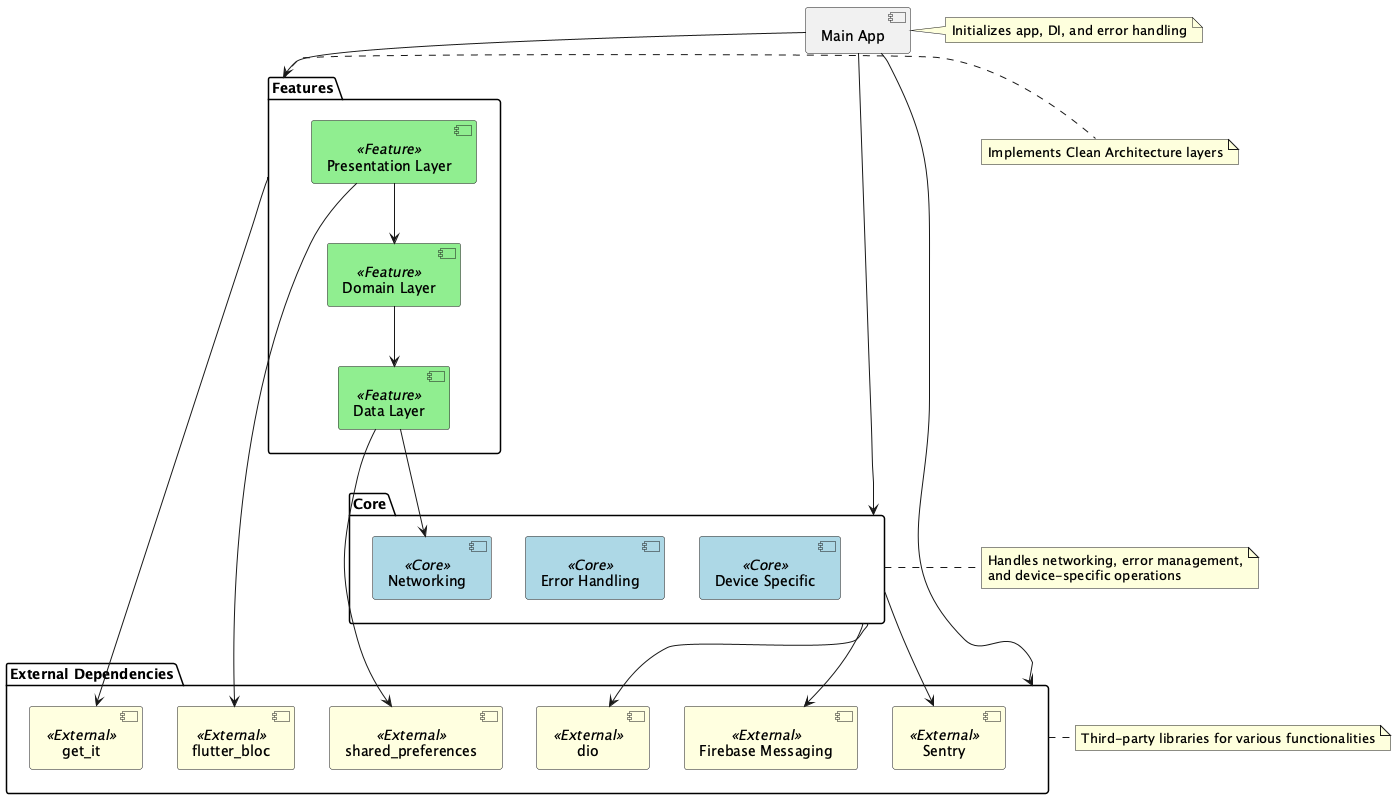

The diagram above was rendered by PlantUML. Its source (embedded in the PNG):
@startuml imamabdulazis_FlutterCleanArchitecture

!define RECTANGLE class

skinparam component {
  BackgroundColor<<Core>> LightBlue
  BackgroundColor<<Feature>> LightGreen
  BackgroundColor<<External>> LightYellow
}

package "Core" {
  [Networking] <<Core>>
  [Error Handling] <<Core>>
  [Device Specific] <<Core>>
}

package "Features" {
  [Data Layer] <<Feature>>
  [Domain Layer] <<Feature>>
  [Presentation Layer] <<Feature>>
}

package "External Dependencies" {
  [flutter_bloc] <<External>>
  [get_it] <<External>>
  [dio] <<External>>
  [shared_preferences] <<External>>
  [Firebase Messaging] <<External>>
  [Sentry] <<External>>
}

[Main App] --> [Core]
[Main App] --> [Features]
[Main App] --> [External Dependencies]

[Data Layer] --> [Networking]
[Domain Layer] --> [Data Layer]
[Presentation Layer] --> [Domain Layer]
[Presentation Layer] --> [flutter_bloc]

[Core] --> [dio]
[Core] --> [Sentry]
[Core] --> [Firebase Messaging]

[Data Layer] --> [shared_preferences]
[Features] --> [get_it]

note right of [Main App]
  Initializes app, DI, and error handling
end note

note right of [Core]
  Handles networking, error management,
  and device-specific operations
end note

note right of [Features]
  Implements Clean Architecture layers
end note

note right of [External Dependencies]
  Third-party libraries for various functionalities
end note

@enduml